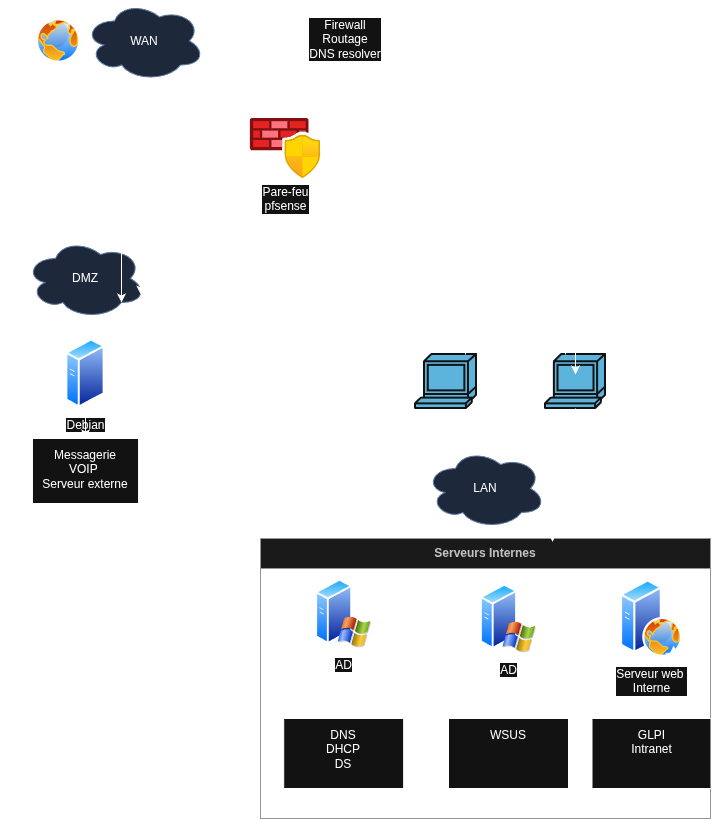

The diagram above was exported from draw.io. Its source (the exported page's mxGraphModel, read from the mxfile embedded in the PNG):
<mxGraphModel dx="1554" dy="855" grid="1" gridSize="10" guides="1" tooltips="1" connect="1" arrows="1" fold="1" page="1" pageScale="1" pageWidth="827" pageHeight="1169" background="#ffffff" math="0" shadow="0">
  <root>
    <mxCell id="0" />
    <mxCell id="1" parent="0" />
    <mxCell id="servers_group" parent="1" style="swimlane;whiteSpace=wrap;html=1;startSize=30;fillColor=#f5f5f5;fontColor=#333333;strokeColor=#666666;" value="Serveurs Internes" vertex="1">
      <mxGeometry height="280" width="450" x="336" y="560" as="geometry">
        <mxRectangle height="30" width="140" x="540" y="120" as="alternateBounds" />
      </mxGeometry>
    </mxCell>
    <mxCell id="tiNg44QJI67E_MgY7DTY-41" edge="1" parent="servers_group" source="tiNg44QJI67E_MgY7DTY-14" style="edgeStyle=orthogonalEdgeStyle;rounded=0;orthogonalLoop=1;jettySize=auto;html=1;" target="tiNg44QJI67E_MgY7DTY-40" value="">
      <mxGeometry relative="1" as="geometry" />
    </mxCell>
    <mxCell id="tiNg44QJI67E_MgY7DTY-14" parent="servers_group" style="image;aspect=fixed;perimeter=ellipsePerimeter;html=1;align=center;shadow=0;dashed=0;spacingTop=3;image=img/lib/active_directory/web_server.svg;" value="Serveur web&amp;nbsp;&lt;br&gt;Interne" vertex="1">
      <mxGeometry height="77.5" width="62" x="360" y="41.25" as="geometry" />
    </mxCell>
    <mxCell id="tiNg44QJI67E_MgY7DTY-23" edge="1" parent="servers_group" source="tiNg44QJI67E_MgY7DTY-15" style="edgeStyle=orthogonalEdgeStyle;rounded=0;orthogonalLoop=1;jettySize=auto;html=1;" target="tiNg44QJI67E_MgY7DTY-22" value="">
      <mxGeometry relative="1" as="geometry" />
    </mxCell>
    <mxCell id="tiNg44QJI67E_MgY7DTY-15" parent="servers_group" style="image;aspect=fixed;perimeter=ellipsePerimeter;html=1;align=center;shadow=0;dashed=0;spacingTop=3;image=img/lib/active_directory/windows_server_2.svg;" value="AD" vertex="1">
      <mxGeometry height="70" width="56" x="220" y="45" as="geometry" />
    </mxCell>
    <mxCell id="tiNg44QJI67E_MgY7DTY-21" edge="1" parent="servers_group" source="tiNg44QJI67E_MgY7DTY-19" style="edgeStyle=orthogonalEdgeStyle;rounded=0;orthogonalLoop=1;jettySize=auto;html=1;" target="tiNg44QJI67E_MgY7DTY-20" value="">
      <mxGeometry relative="1" as="geometry" />
    </mxCell>
    <mxCell id="tiNg44QJI67E_MgY7DTY-19" parent="servers_group" style="image;aspect=fixed;perimeter=ellipsePerimeter;html=1;align=center;shadow=0;dashed=0;spacingTop=3;image=img/lib/active_directory/windows_server_2.svg;" value="AD" vertex="1">
      <mxGeometry height="70" width="56" x="55.2" y="40" as="geometry" />
    </mxCell>
    <mxCell id="tiNg44QJI67E_MgY7DTY-20" parent="servers_group" style="whiteSpace=wrap;html=1;verticalAlign=top;labelBackgroundColor=default;shadow=0;dashed=0;spacingTop=3;" value="DNS&lt;br&gt;DHCP&lt;br&gt;DS" vertex="1">
      <mxGeometry height="70" width="120" x="23.2" y="180" as="geometry" />
    </mxCell>
    <mxCell id="tiNg44QJI67E_MgY7DTY-22" parent="servers_group" style="whiteSpace=wrap;html=1;verticalAlign=top;labelBackgroundColor=default;shadow=0;dashed=0;spacingTop=3;" value="WSUS" vertex="1">
      <mxGeometry height="70" width="120" x="188" y="180" as="geometry" />
    </mxCell>
    <mxCell id="tiNg44QJI67E_MgY7DTY-37" edge="1" parent="servers_group" source="tiNg44QJI67E_MgY7DTY-14" style="edgeStyle=orthogonalEdgeStyle;rounded=0;orthogonalLoop=1;jettySize=auto;html=1;exitX=0.75;exitY=1;exitDx=0;exitDy=0;entryX=1;entryY=1;entryDx=0;entryDy=0;" target="tiNg44QJI67E_MgY7DTY-14">
      <mxGeometry relative="1" as="geometry" />
    </mxCell>
    <mxCell id="tiNg44QJI67E_MgY7DTY-40" parent="servers_group" style="whiteSpace=wrap;html=1;verticalAlign=top;labelBackgroundColor=default;shadow=0;dashed=0;spacingTop=3;" value="GLPI&lt;div&gt;Intranet&lt;/div&gt;" vertex="1">
      <mxGeometry height="70" width="119" x="331.5" y="180" as="geometry" />
    </mxCell>
    <mxCell id="internet" parent="1" style="shape=cloud;whiteSpace=wrap;html=1;fillColor=#dae8fc;strokeColor=#6c8ebf;" value="WAN" vertex="1">
      <mxGeometry height="80" width="120" x="160" y="22.5" as="geometry" />
    </mxCell>
    <mxCell id="tiNg44QJI67E_MgY7DTY-12" edge="1" parent="1" source="firewall" style="edgeStyle=orthogonalEdgeStyle;rounded=0;orthogonalLoop=1;jettySize=auto;html=1;" target="internet" value="">
      <mxGeometry relative="1" as="geometry" />
    </mxCell>
    <mxCell id="tiNg44QJI67E_MgY7DTY-43" edge="1" parent="1" source="firewall" style="edgeStyle=orthogonalEdgeStyle;rounded=0;orthogonalLoop=1;jettySize=auto;html=1;" target="tiNg44QJI67E_MgY7DTY-42" value="">
      <mxGeometry relative="1" as="geometry">
        <Array as="points">
          <mxPoint x="131" y="170" />
        </Array>
      </mxGeometry>
    </mxCell>
    <mxCell id="tiNg44QJI67E_MgY7DTY-56" edge="1" parent="1" source="firewall" style="edgeStyle=orthogonalEdgeStyle;rounded=0;orthogonalLoop=1;jettySize=auto;html=1;" target="tiNg44QJI67E_MgY7DTY-28">
      <mxGeometry relative="1" as="geometry" />
    </mxCell>
    <mxCell id="IW-8NAZsY5xoQzfA_0Xl-2" edge="1" parent="1" source="firewall" style="edgeStyle=orthogonalEdgeStyle;rounded=0;orthogonalLoop=1;jettySize=auto;html=1;strokeColor=none;" value="">
      <mxGeometry relative="1" as="geometry">
        <mxPoint x="511" y="120" as="targetPoint" />
      </mxGeometry>
    </mxCell>
    <mxCell id="IW-8NAZsY5xoQzfA_0Xl-7" edge="1" parent="1" source="firewall" style="edgeStyle=orthogonalEdgeStyle;rounded=0;orthogonalLoop=1;jettySize=auto;html=1;" target="IW-8NAZsY5xoQzfA_0Xl-6" value="">
      <mxGeometry relative="1" as="geometry" />
    </mxCell>
    <mxCell id="firewall" parent="1" style="shape=image;html=1;pointerEvents=1;dashed=0;fillColor=#d5e8d4;strokeColor=#82b366;labelBackgroundColor=default;verticalAlign=top;verticalLabelPosition=bottom;aspect=fixed;points=[];image=img/lib/azure2/networking/Azure_Firewall_Manager.svg;" value="Pare-feu&lt;div&gt;pfsense&lt;/div&gt;" vertex="1">
      <mxGeometry height="60" width="100" x="311" y="140" as="geometry" />
    </mxCell>
    <mxCell id="conn_internet_firewall" edge="1" parent="1" source="internet" style="endArrow=classic;html=1;rounded=0;" target="firewall" value="">
      <mxGeometry height="50" relative="1" width="50" as="geometry">
        <mxPoint x="411" y="100" as="sourcePoint" />
        <mxPoint x="411" y="140" as="targetPoint" />
      </mxGeometry>
    </mxCell>
    <mxCell id="tiNg44QJI67E_MgY7DTY-10" parent="1" style="image;aspect=fixed;perimeter=ellipsePerimeter;html=1;align=center;shadow=0;dashed=0;spacingTop=3;image=img/lib/active_directory/internet_globe.svg;" value="" vertex="1">
      <mxGeometry height="45" width="45" x="111.6" y="40" as="geometry" />
    </mxCell>
    <mxCell id="tiNg44QJI67E_MgY7DTY-51" edge="1" parent="1" source="tiNg44QJI67E_MgY7DTY-28" style="edgeStyle=orthogonalEdgeStyle;rounded=0;orthogonalLoop=1;jettySize=auto;html=1;" target="firewall">
      <mxGeometry relative="1" as="geometry">
        <Array as="points">
          <mxPoint x="541" y="180" />
        </Array>
      </mxGeometry>
    </mxCell>
    <mxCell id="IW-8NAZsY5xoQzfA_0Xl-4" edge="1" parent="1" source="tiNg44QJI67E_MgY7DTY-28" style="edgeStyle=orthogonalEdgeStyle;rounded=0;orthogonalLoop=1;jettySize=auto;html=1;exitX=0.5;exitY=0;exitDx=0;exitDy=0;exitPerimeter=0;">
      <mxGeometry relative="1" as="geometry">
        <mxPoint x="451" y="550" as="targetPoint" />
      </mxGeometry>
    </mxCell>
    <mxCell id="tiNg44QJI67E_MgY7DTY-28" parent="1" style="html=1;pointerEvents=1;dashed=0;fillColor=#036897;strokeColor=#ffffff;strokeWidth=2;verticalLabelPosition=bottom;verticalAlign=top;align=center;outlineConnect=0;shape=mxgraph.cisco.computers_and_peripherals.terminal;" value="&lt;span style=&quot;text-wrap-mode: wrap;&quot;&gt;CLIWIN02&lt;/span&gt;" vertex="1">
      <mxGeometry height="54" width="61" x="491" y="376" as="geometry" />
    </mxCell>
    <mxCell id="tiNg44QJI67E_MgY7DTY-29" parent="1" style="html=1;pointerEvents=1;dashed=0;fillColor=#036897;strokeColor=#ffffff;strokeWidth=2;verticalLabelPosition=bottom;verticalAlign=top;align=center;outlineConnect=0;shape=mxgraph.cisco.computers_and_peripherals.terminal;" value="&lt;span style=&quot;text-wrap-mode: wrap;&quot;&gt;CLIWIN01&lt;/span&gt;" vertex="1">
      <mxGeometry height="54" width="60" x="621" y="376" as="geometry" />
    </mxCell>
    <mxCell id="tiNg44QJI67E_MgY7DTY-42" parent="1" style="shape=cloud;whiteSpace=wrap;html=1;fillColor=#dae8fc;strokeColor=#6c8ebf;" value="DMZ" vertex="1">
      <mxGeometry height="80" width="120" x="101" y="260" as="geometry" />
    </mxCell>
    <mxCell id="tiNg44QJI67E_MgY7DTY-46" edge="1" parent="1" source="tiNg44QJI67E_MgY7DTY-28" style="edgeStyle=orthogonalEdgeStyle;rounded=0;orthogonalLoop=1;jettySize=auto;html=1;entryX=0.8;entryY=0.8;entryDx=0;entryDy=0;entryPerimeter=0;" target="tiNg44QJI67E_MgY7DTY-42">
      <mxGeometry relative="1" as="geometry">
        <Array as="points">
          <mxPoint x="541" y="264" />
        </Array>
      </mxGeometry>
    </mxCell>
    <mxCell id="tiNg44QJI67E_MgY7DTY-50" edge="1" parent="1" source="tiNg44QJI67E_MgY7DTY-29" style="edgeStyle=orthogonalEdgeStyle;rounded=0;orthogonalLoop=1;jettySize=auto;html=1;entryX=0.989;entryY=0.821;entryDx=0;entryDy=0;entryPerimeter=0;" target="firewall">
      <mxGeometry relative="1" as="geometry">
        <Array as="points">
          <mxPoint x="641" y="190" />
          <mxPoint x="430" y="190" />
        </Array>
      </mxGeometry>
    </mxCell>
    <mxCell id="tiNg44QJI67E_MgY7DTY-52" edge="1" parent="1" source="tiNg44QJI67E_MgY7DTY-29" style="edgeStyle=orthogonalEdgeStyle;rounded=0;orthogonalLoop=1;jettySize=auto;html=1;entryX=0.96;entryY=0.7;entryDx=0;entryDy=0;entryPerimeter=0;" target="tiNg44QJI67E_MgY7DTY-42">
      <mxGeometry relative="1" as="geometry">
        <Array as="points">
          <mxPoint x="631" y="256" />
        </Array>
      </mxGeometry>
    </mxCell>
    <mxCell id="tiNg44QJI67E_MgY7DTY-54" edge="1" parent="1" source="firewall" style="edgeStyle=orthogonalEdgeStyle;rounded=0;orthogonalLoop=1;jettySize=auto;html=1;entryX=0.5;entryY=0.37;entryDx=0;entryDy=0;entryPerimeter=0;" target="tiNg44QJI67E_MgY7DTY-29">
      <mxGeometry relative="1" as="geometry" />
    </mxCell>
    <mxCell id="tiNg44QJI67E_MgY7DTY-59" parent="1" style="rounded=0;whiteSpace=wrap;html=1;fillColor=none;" value="" vertex="1">
      <mxGeometry height="200" width="170" x="76" y="340" as="geometry" />
    </mxCell>
    <mxCell id="tiNg44QJI67E_MgY7DTY-25" parent="1" style="image;aspect=fixed;perimeter=ellipsePerimeter;html=1;align=center;shadow=0;dashed=0;spacingTop=3;image=img/lib/active_directory/generic_server.svg;" value="Debian" vertex="1">
      <mxGeometry height="70" width="39.2" x="141.4" y="360" as="geometry" />
    </mxCell>
    <mxCell id="tiNg44QJI67E_MgY7DTY-39" edge="1" parent="1" source="tiNg44QJI67E_MgY7DTY-25" style="edgeStyle=orthogonalEdgeStyle;rounded=0;orthogonalLoop=1;jettySize=auto;html=1;entryX=0.5;entryY=0;entryDx=0;entryDy=0;" target="tiNg44QJI67E_MgY7DTY-30">
      <mxGeometry relative="1" as="geometry" />
    </mxCell>
    <mxCell id="tiNg44QJI67E_MgY7DTY-30" parent="1" style="whiteSpace=wrap;html=1;verticalAlign=top;labelBackgroundColor=default;shadow=0;dashed=0;spacingTop=3;" value="&lt;div&gt;Messagerie&lt;/div&gt;&lt;div&gt;VOIP&amp;nbsp;&lt;br&gt;Serveur externe&lt;/div&gt;" vertex="1">
      <mxGeometry height="65" width="106.2" x="107.90000000000006" y="460" as="geometry" />
    </mxCell>
    <mxCell id="tiNg44QJI67E_MgY7DTY-60" parent="1" style="shape=cloud;whiteSpace=wrap;html=1;fillColor=#dae8fc;strokeColor=#6c8ebf;" value="LAN" vertex="1">
      <mxGeometry height="80" width="120" x="501" y="470" as="geometry" />
    </mxCell>
    <mxCell id="IW-8NAZsY5xoQzfA_0Xl-5" edge="1" parent="1" source="tiNg44QJI67E_MgY7DTY-29" style="edgeStyle=orthogonalEdgeStyle;rounded=0;orthogonalLoop=1;jettySize=auto;html=1;entryX=0.649;entryY=0.012;entryDx=0;entryDy=0;entryPerimeter=0;" target="servers_group">
      <mxGeometry relative="1" as="geometry" />
    </mxCell>
    <mxCell id="IW-8NAZsY5xoQzfA_0Xl-6" parent="1" style="whiteSpace=wrap;html=1;verticalAlign=top;fillColor=none;strokeColor=light-dark(#FFFFFF,#FFFFFF);pointerEvents=1;dashed=0;labelBackgroundColor=default;" value="Firewall&lt;br&gt;Routage&lt;br&gt;DNS resolver" vertex="1">
      <mxGeometry height="60" width="120" x="361" y="32.5" as="geometry" />
    </mxCell>
  </root>
</mxGraphModel>